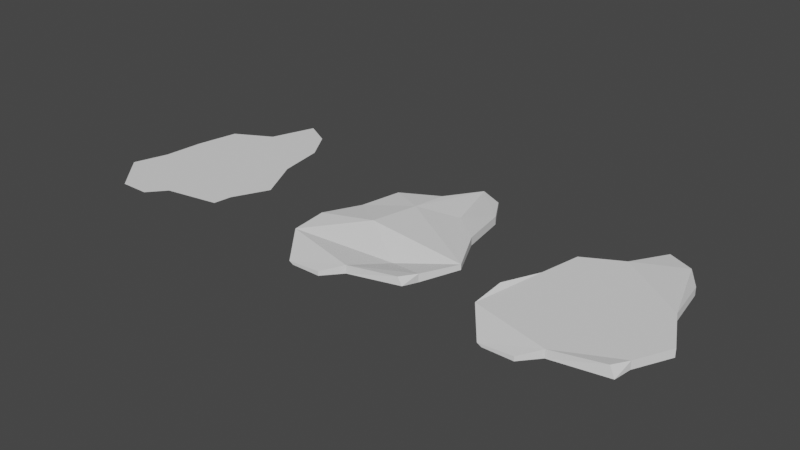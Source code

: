 # Source: shattered_glass.blend  (saved by Blender 2.93.21; exported with 4.5.12 LTS)
import bpy
from mathutils import Matrix  # noqa: F401  (used for matrix-valued properties, if any)

bpy.ops.wm.read_factory_settings(use_empty=True)
scene = bpy.context.scene
scene.name = 'Scene'

# ---- collections
col_collection = bpy.data.collections.new('Collection'); scene.collection.children.link(col_collection)

# ---- world
world_world = bpy.data.worlds.new('World'); scene.world = world_world
world_world.use_nodes = True; world_world.node_tree.nodes.clear()
_N = world_world.node_tree.nodes; _L = world_world.node_tree.links
n0 = _N.new('ShaderNodeOutputWorld'); n0.name = 'World Output'; n0.location = (300, 300)
n1 = _N.new('ShaderNodeBackground'); n1.name = 'Background'; n1.location = (10, 300)
n1.inputs[0].default_value = (0.05088, 0.05088, 0.05088, 1.0)
_L.new(n1.outputs[0], n0.inputs[0])
n0.is_active_output = True
world_world.color = (0.05088, 0.05088, 0.05088)
world_world.use_sun_shadow = False
world_world.sun_shadow_jitter_overblur = 0.0

# ---- meshes
me_plane = bpy.data.meshes.new('Plane')
me_plane.from_pydata([(-0.2796, -0.605, -0.00991), (-0.07265, -0.605, 0.001903), (-0.4635, -0.3713, 0.02562), (-0.4627, -0.1623, 0.04331), (-0.3778, 0.08115, 0.02562), (-0.3265, 0.3376, 0.02562), (-0.0992, 0.4604, 0.02562), (0.000722, 0.7341, -0.01171), (0.1693, 0.6408, 0.0006608), (0.2878, 0.4456, 0.02562), (0.3333, 0.1593, 0.02562), (0.4694, -0.1143, 0.02562), (0.3629, -0.3288, 0.02562), (0.3176, -0.44, 0.04149), (0.01998, -0.4971, 0.02562), (-0.2534, -0.605, -0.02438), (-0.07265, -0.605, -0.02438), (-0.4635, -0.3713, -0.02438), (-0.398, -0.1623, -0.02437), (-0.3778, 0.08115, -0.02438), (-0.2979, 0.3376, 0.02508), (-0.0992, 0.4604, -0.02438), (0.000722, 0.7341, -0.02438), (0.1693, 0.6408, -0.02438), (0.2878, 0.4456, -0.02437), (0.3333, 0.1593, -0.02438), (0.4694, -0.1143, -0.006876), (0.3629, -0.3288, -0.02437), (0.3464, -0.44, -0.003812), (0.01998, -0.4971, -0.02437), (0.03508, 0.05676, -0.04358), (-0.03632, -0.2724, -0.06573), (0.08885, 0.53, -0.008045), (0.1217, 0.3418, 0.002615), (-0.1055, 0.2235, 0.05008), (0.1436, -0.2677, -0.01781), (-0.1535, -0.08221, 0.06421)], [], [(1, 14, 13, 12, 11, 35, 36, 2, 0), (16, 15, 17, 18, 31, 29), (1, 0, 15, 16), (0, 2, 17, 15), (2, 3, 18, 17), (3, 4, 19, 18), (4, 5, 20, 19), (5, 6, 21, 20), (6, 7, 22, 21), (7, 8, 23, 22), (8, 9, 24, 23), (9, 10, 25, 24), (10, 11, 26, 25), (11, 12, 27, 26), (12, 13, 28, 27), (13, 14, 29, 28), (14, 1, 16, 29), (25, 30, 20, 21, 32, 24), (29, 31, 18, 19, 20, 30, 25, 26, 27, 28), (24, 32, 21, 22, 23), (6, 34, 33, 10, 9, 8, 7), (2, 36, 35, 11, 10, 33, 34, 6, 5, 4, 3)])
_uv = me_plane.uv_layers.new(name='UVMap')
_uv.uv.foreach_set('vector', [0.4231, 0.0, 0.4694, 0.05394, 0.6326, 0.08253, 0.6408, 0.1381, 0.6941, 0.2454, 0.5362, 0.1687, 0.3891, 0.2614, 0.2277, 0.1169, 0.3327, 0.0, 0.4231, 0.0, 0.3327, 0.0, 0.2277, 0.1169, 0.2604, 0.2214, 0.3943, 0.1663, 0.4694, 0.05394, 0.4231, 0.0, 0.3327, 0.0, 0.3327, 0.0, 0.4231, 0.0, 0.3327, 0.0, 0.2277, 0.1169, 0.2277, 0.1169, 0.3327, 0.0, 0.2277, 0.1169, 0.2604, 0.2214, 0.2604, 0.2214, 0.2277, 0.1169, 0.2604, 0.2214, 0.2705, 0.3431, 0.2705, 0.3431, 0.2604, 0.2214, 0.2705, 0.3431, 0.2961, 0.4713, 0.2961, 0.4713, 0.2705, 0.3431, 0.2961, 0.4713, 0.4098, 0.5327, 0.4098, 0.5327, 0.2961, 0.4713, 0.4098, 0.5327, 0.4597, 0.6696, 0.4597, 0.6696, 0.4098, 0.5327, 0.4597, 0.6696, 0.544, 0.6229, 0.544, 0.6229, 0.4597, 0.6696, 0.544, 0.6229, 0.6033, 0.5253, 0.6033, 0.5253, 0.544, 0.6229, 0.6033, 0.5253, 0.626, 0.3821, 0.626, 0.3821, 0.6033, 0.5253, 0.626, 0.3821, 0.6941, 0.2454, 0.6941, 0.2454, 0.626, 0.3821, 0.6941, 0.2454, 0.6408, 0.1381, 0.6408, 0.1381, 0.6941, 0.2454, 0.6408, 0.1381, 0.6326, 0.08253, 0.6326, 0.08253, 0.6408, 0.1381, 0.6326, 0.08253, 0.4694, 0.05394, 0.4694, 0.05394, 0.6326, 0.08253, 0.4694, 0.05394, 0.4231, 0.0, 0.4231, 0.0, 0.4694, 0.05394, 0.626, 0.3821, 0.4755, 0.3309, 0.2961, 0.4713, 0.4098, 0.5327, 0.5031, 0.5675, 0.6033, 0.5253, 0.4694, 0.05394, 0.3943, 0.1663, 0.2604, 0.2214, 0.2705, 0.3431, 0.2961, 0.4713, 0.4755, 0.3309, 0.626, 0.3821, 0.6941, 0.2454, 0.6408, 0.1381, 0.6326, 0.08253, 0.6033, 0.5253, 0.5031, 0.5675, 0.4098, 0.5327, 0.4597, 0.6696, 0.544, 0.6229, 0.4098, 0.5327, 0.4082, 0.4143, 0.521, 0.4734, 0.626, 0.3821, 0.6033, 0.5253, 0.544, 0.6229, 0.4597, 0.6696, 0.2277, 0.1169, 0.3891, 0.2614, 0.5362, 0.1687, 0.6941, 0.2454, 0.626, 0.3821, 0.521, 0.4734, 0.4082, 0.4143, 0.4098, 0.5327, 0.2961, 0.4713, 0.2705, 0.3431, 0.2604, 0.2214])
me_plane.use_remesh_fix_poles = True
me_plane.use_remesh_preserve_attributes = False
me_plane.update()
me_plane_001 = bpy.data.meshes.new('Plane.001')
me_plane_001.from_pydata([(-0.3346, -1.0, 0.0), (-0.1539, -1.0, 0.0), (-0.5447, -0.7663, 0.0), (-0.4792, -0.5573, 0.0), (-0.459, -0.3138, 0.0), (-0.4078, -0.0574, 0.0), (-0.1804, 0.06539, 0.0), (-0.08051, 0.3391, 0.0), (0.08806, 0.2459, 0.0), (0.2065, 0.05063, 0.0), (0.2521, -0.2357, 0.0), (0.3881, -0.5093, 0.0), (0.2816, -0.7238, 0.0), (0.2652, -0.8349, 0.0), (-0.06125, -0.8921, 0.0)], [], [(1, 14, 13, 12, 11, 10, 9, 8, 7, 6, 5, 4, 3, 2, 0)])
_uv = me_plane_001.uv_layers.new(name='UVMap')
_uv.uv.foreach_set('vector', [0.4231, 0.0, 0.4694, 0.05394, 0.6326, 0.08253, 0.6408, 0.1381, 0.6941, 0.2454, 0.626, 0.3821, 0.6033, 0.5253, 0.544, 0.6229, 0.4597, 0.6696, 0.4098, 0.5327, 0.2961, 0.4713, 0.2705, 0.3431, 0.2604, 0.2214, 0.2277, 0.1169, 0.3327, 0.0])
me_plane_001.use_remesh_fix_poles = True
me_plane_001.use_remesh_preserve_attributes = False
me_plane_001.update()
me_plane_002 = bpy.data.meshes.new('Plane.002')
me_plane_002.from_pydata([(-0.3609, -1.0, -0.03553), (-0.1539, -1.0, -0.02372), (-0.5447, -0.7663, 0.0), (-0.5439, -0.5573, 0.01769), (-0.459, -0.3138, 0.0), (-0.4078, -0.0574, 0.0), (-0.1804, 0.06539, 0.0), (-0.08051, 0.3391, -0.03733), (0.08806, 0.2459, -0.02496), (0.2065, 0.05063, 0.0), (0.2521, -0.2357, 0.0), (0.3881, -0.5093, 0.0), (0.2816, -0.7238, 0.0), (0.2364, -0.8349, 0.01587), (-0.06125, -0.8921, 0.0), (-0.3346, -1.0, -0.05), (-0.1539, -1.0, -0.05), (-0.5447, -0.7663, -0.05), (-0.4792, -0.5573, -0.05), (-0.459, -0.3138, -0.05), (-0.3792, -0.0574, -0.0005394), (-0.1804, 0.06539, -0.05), (-0.08051, 0.3391, -0.05), (0.08806, 0.2459, -0.05), (0.2065, 0.05063, -0.05), (0.2521, -0.2357, -0.05), (0.3881, -0.5093, -0.05), (0.2816, -0.7238, -0.05), (0.2652, -0.8349, -0.05), (-0.06125, -0.8921, -0.05)], [], [(1, 14, 13, 12, 11, 10, 9, 8, 7, 6, 5, 4, 3, 2, 0), (16, 15, 17, 18, 19, 20, 21, 22, 23, 24, 25, 26, 27, 28, 29), (1, 0, 15, 16), (0, 2, 17, 15), (2, 3, 18, 17), (3, 4, 19, 18), (4, 5, 20, 19), (5, 6, 21, 20), (6, 7, 22, 21), (7, 8, 23, 22), (8, 9, 24, 23), (9, 10, 25, 24), (10, 11, 26, 25), (11, 12, 27, 26), (12, 13, 28, 27), (13, 14, 29, 28), (14, 1, 16, 29)])
_uv = me_plane_002.uv_layers.new(name='UVMap')
_uv.uv.foreach_set('vector', [0.4231, 0.0, 0.4694, 0.05394, 0.6326, 0.08253, 0.6408, 0.1381, 0.6941, 0.2454, 0.626, 0.3821, 0.6033, 0.5253, 0.544, 0.6229, 0.4597, 0.6696, 0.4098, 0.5327, 0.2961, 0.4713, 0.2705, 0.3431, 0.2604, 0.2214, 0.2277, 0.1169, 0.3327, 0.0, 0.4231, 0.0, 0.3327, 0.0, 0.2277, 0.1169, 0.2604, 0.2214, 0.2705, 0.3431, 0.2961, 0.4713, 0.4098, 0.5327, 0.4597, 0.6696, 0.544, 0.6229, 0.6033, 0.5253, 0.626, 0.3821, 0.6941, 0.2454, 0.6408, 0.1381, 0.6326, 0.08253, 0.4694, 0.05394, 0.4231, 0.0, 0.3327, 0.0, 0.3327, 0.0, 0.4231, 0.0, 0.3327, 0.0, 0.2277, 0.1169, 0.2277, 0.1169, 0.3327, 0.0, 0.2277, 0.1169, 0.2604, 0.2214, 0.2604, 0.2214, 0.2277, 0.1169, 0.2604, 0.2214, 0.2705, 0.3431, 0.2705, 0.3431, 0.2604, 0.2214, 0.2705, 0.3431, 0.2961, 0.4713, 0.2961, 0.4713, 0.2705, 0.3431, 0.2961, 0.4713, 0.4098, 0.5327, 0.4098, 0.5327, 0.2961, 0.4713, 0.4098, 0.5327, 0.4597, 0.6696, 0.4597, 0.6696, 0.4098, 0.5327, 0.4597, 0.6696, 0.544, 0.6229, 0.544, 0.6229, 0.4597, 0.6696, 0.544, 0.6229, 0.6033, 0.5253, 0.6033, 0.5253, 0.544, 0.6229, 0.6033, 0.5253, 0.626, 0.3821, 0.626, 0.3821, 0.6033, 0.5253, 0.626, 0.3821, 0.6941, 0.2454, 0.6941, 0.2454, 0.626, 0.3821, 0.6941, 0.2454, 0.6408, 0.1381, 0.6408, 0.1381, 0.6941, 0.2454, 0.6408, 0.1381, 0.6326, 0.08253, 0.6326, 0.08253, 0.6408, 0.1381, 0.6326, 0.08253, 0.4694, 0.05394, 0.4694, 0.05394, 0.6326, 0.08253, 0.4694, 0.05394, 0.4231, 0.0, 0.4231, 0.0, 0.4694, 0.05394])
me_plane_002.use_remesh_fix_poles = True
me_plane_002.use_remesh_preserve_attributes = False
me_plane_002.update()

# ---- objects
ob_plane = bpy.data.objects.new('Plane', me_plane)
ob_plane_001 = bpy.data.objects.new('Plane.001', me_plane_001)
ob_plane_002 = bpy.data.objects.new('Plane.002', me_plane_002)

# ---- transforms, parenting, visibility, modifiers, constraints
ob_plane.location = (-0.247, -1.201, -0.07793)
ob_plane.scale = (3.041, 3.041, 3.041)
ob_plane_001.location = (-4.226, 0.0, 0.0)
ob_plane_001.scale = (3.041, 3.041, 3.041)
ob_plane_002.location = (3.68, 0.0, 0.0)
ob_plane_002.scale = (3.041, 3.041, 3.041)

# ---- collection membership
col_collection.objects.link(ob_plane)
col_collection.objects.link(ob_plane_001)
col_collection.objects.link(ob_plane_002)

# ---- scene / render settings (as saved in the file)
scene.frame_start = 1; scene.frame_end = 250; scene.frame_set(1)
scene.render.engine = 'BLENDER_EEVEE_NEXT'
scene.cycles.use_denoising = False
scene.cycles.samples = 128
scene.cycles.sampling_pattern = 'TABULATED_SOBOL'
scene.cycles.use_adaptive_sampling = False
scene.cycles.use_light_tree = False
scene.view_settings.view_transform = 'Filmic'
bpy.context.view_layer.update()

# ---- added for rendering (the .blend has no active camera and no usable light): camera, sun
cam_auto = bpy.data.cameras.new('AutoCamera')
cam_auto.lens = 50.0
cam_auto.sensor_width = 36.0
cam_auto.clip_end = 1000.0
ob_auto_camera = bpy.data.objects.new('AutoCamera', cam_auto)
scene.collection.objects.link(ob_auto_camera)
ob_auto_camera.location = (10.1245, -13.7678, 8.42836)
ob_auto_camera.rotation_euler = (1.09748, -7.21219e-08, 0.694738)
scene.camera = ob_auto_camera
light_auto_sun = bpy.data.lights.new('AutoSun', 'SUN')
light_auto_sun.energy = 3.0
light_auto_sun.angle = 0.0523599
ob_auto_sun = bpy.data.objects.new('AutoSun', light_auto_sun)
scene.collection.objects.link(ob_auto_sun)
ob_auto_sun.rotation_euler = (0.872665, 0.174533, 0.523599)
bpy.context.view_layer.update()
